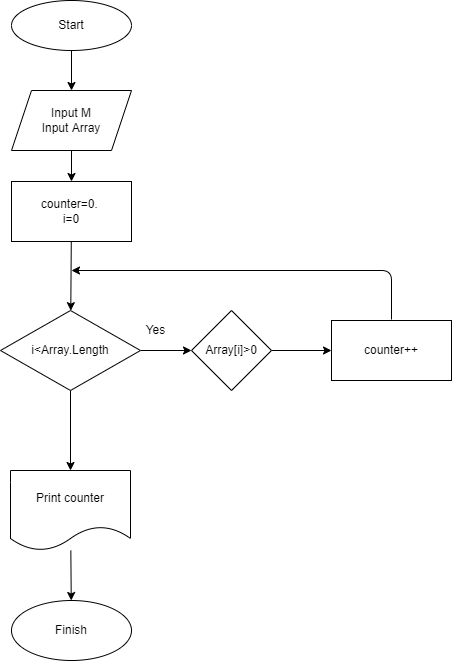

The diagram above was exported from draw.io. Its source (the exported page's mxGraphModel, read from the mxfile embedded in the PNG):
<mxGraphModel dx="768" dy="348" grid="1" gridSize="10" guides="1" tooltips="1" connect="1" arrows="1" fold="1" page="1" pageScale="1" pageWidth="827" pageHeight="1169" math="0" shadow="0">
  <root>
    <mxCell id="0" />
    <mxCell id="1" parent="0" />
    <mxCell id="4" value="" style="edgeStyle=none;html=1;" edge="1" parent="1" source="2">
      <mxGeometry relative="1" as="geometry">
        <mxPoint x="360" y="100" as="targetPoint" />
      </mxGeometry>
    </mxCell>
    <mxCell id="2" value="Start" style="ellipse;whiteSpace=wrap;html=1;" vertex="1" parent="1">
      <mxGeometry x="300" y="10" width="120" height="50" as="geometry" />
    </mxCell>
    <mxCell id="7" value="" style="edgeStyle=none;html=1;" edge="1" parent="1" source="5" target="6">
      <mxGeometry relative="1" as="geometry" />
    </mxCell>
    <mxCell id="5" value="Input M&lt;br&gt;Input Array" style="shape=parallelogram;perimeter=parallelogramPerimeter;whiteSpace=wrap;html=1;fixedSize=1;" vertex="1" parent="1">
      <mxGeometry x="300" y="100" width="120" height="60" as="geometry" />
    </mxCell>
    <mxCell id="9" value="" style="edgeStyle=none;html=1;" edge="1" parent="1" source="6" target="8">
      <mxGeometry relative="1" as="geometry" />
    </mxCell>
    <mxCell id="6" value="counter=0.&amp;nbsp;&lt;br&gt;i=0" style="whiteSpace=wrap;html=1;" vertex="1" parent="1">
      <mxGeometry x="300" y="191" width="120" height="60" as="geometry" />
    </mxCell>
    <mxCell id="11" value="" style="edgeStyle=none;html=1;" edge="1" parent="1" source="8">
      <mxGeometry relative="1" as="geometry">
        <mxPoint x="480" y="360" as="targetPoint" />
      </mxGeometry>
    </mxCell>
    <mxCell id="18" value="" style="edgeStyle=none;html=1;" edge="1" parent="1" source="8" target="17">
      <mxGeometry relative="1" as="geometry" />
    </mxCell>
    <mxCell id="8" value="i&amp;lt;Array.Length" style="rhombus;whiteSpace=wrap;html=1;" vertex="1" parent="1">
      <mxGeometry x="289" y="320" width="140" height="80" as="geometry" />
    </mxCell>
    <mxCell id="15" value="" style="edgeStyle=none;html=1;" edge="1" parent="1" source="12" target="14">
      <mxGeometry relative="1" as="geometry" />
    </mxCell>
    <mxCell id="12" value="Array[i]&amp;gt;0" style="rhombus;whiteSpace=wrap;html=1;" vertex="1" parent="1">
      <mxGeometry x="480" y="320" width="80" height="80" as="geometry" />
    </mxCell>
    <mxCell id="13" value="Yes" style="text;html=1;align=center;verticalAlign=middle;resizable=0;points=[];autosize=1;strokeColor=none;fillColor=none;" vertex="1" parent="1">
      <mxGeometry x="429" y="330" width="30" height="20" as="geometry" />
    </mxCell>
    <mxCell id="14" value="counter++" style="whiteSpace=wrap;html=1;" vertex="1" parent="1">
      <mxGeometry x="620" y="330" width="120" height="60" as="geometry" />
    </mxCell>
    <mxCell id="16" value="" style="endArrow=classic;html=1;" edge="1" parent="1">
      <mxGeometry width="50" height="50" relative="1" as="geometry">
        <mxPoint x="680" y="329" as="sourcePoint" />
        <mxPoint x="360" y="280" as="targetPoint" />
        <Array as="points">
          <mxPoint x="680" y="280" />
        </Array>
      </mxGeometry>
    </mxCell>
    <mxCell id="20" value="" style="edgeStyle=none;html=1;" edge="1" parent="1" source="17" target="19">
      <mxGeometry relative="1" as="geometry" />
    </mxCell>
    <mxCell id="17" value="Print counter" style="shape=document;whiteSpace=wrap;html=1;boundedLbl=1;" vertex="1" parent="1">
      <mxGeometry x="299" y="480" width="120" height="80" as="geometry" />
    </mxCell>
    <mxCell id="19" value="Finish" style="ellipse;whiteSpace=wrap;html=1;" vertex="1" parent="1">
      <mxGeometry x="300" y="610" width="120" height="60" as="geometry" />
    </mxCell>
  </root>
</mxGraphModel>